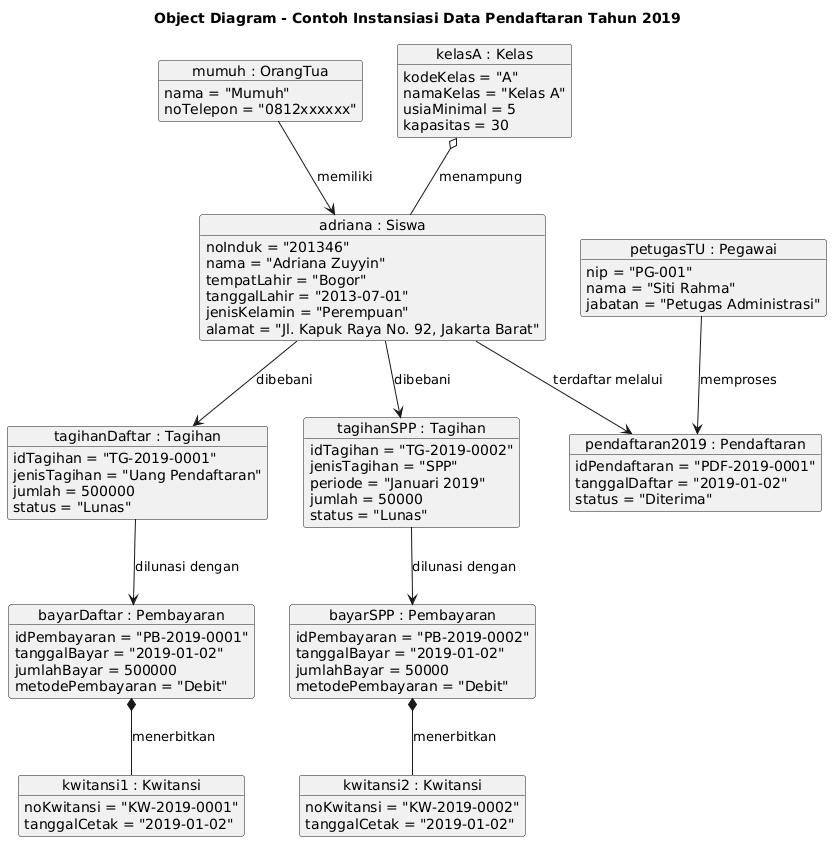

The diagram above was rendered by PlantUML. Its source (embedded in the PNG):
@startuml
title Object Diagram - Contoh Instansiasi Data Pendaftaran Tahun 2019

object "mumuh : OrangTua" as mumuh {
  nama = "Mumuh"
  noTelepon = "0812xxxxxx"
}

object "adriana : Siswa" as adriana {
  noInduk = "201346"
  nama = "Adriana Zuyyin"
  tempatLahir = "Bogor"
  tanggalLahir = "2013-07-01"
  jenisKelamin = "Perempuan"
  alamat = "Jl. Kapuk Raya No. 92, Jakarta Barat"
}

object "kelasA : Kelas" as kelasA {
  kodeKelas = "A"
  namaKelas = "Kelas A"
  usiaMinimal = 5
  kapasitas = 30
}

object "pendaftaran2019 : Pendaftaran" as pdf {
  idPendaftaran = "PDF-2019-0001"
  tanggalDaftar = "2019-01-02"
  status = "Diterima"
}

object "tagihanDaftar : Tagihan" as tg1 {
  idTagihan = "TG-2019-0001"
  jenisTagihan = "Uang Pendaftaran"
  jumlah = 500000
  status = "Lunas"
}

object "tagihanSPP : Tagihan" as tg2 {
  idTagihan = "TG-2019-0002"
  jenisTagihan = "SPP"
  periode = "Januari 2019"
  jumlah = 50000
  status = "Lunas"
}

object "bayarDaftar : Pembayaran" as byr1 {
  idPembayaran = "PB-2019-0001"
  tanggalBayar = "2019-01-02"
  jumlahBayar = 500000
  metodePembayaran = "Debit"
}

object "bayarSPP : Pembayaran" as byr2 {
  idPembayaran = "PB-2019-0002"
  tanggalBayar = "2019-01-02"
  jumlahBayar = 50000
  metodePembayaran = "Debit"
}

object "kwitansi1 : Kwitansi" as kwt1 {
  noKwitansi = "KW-2019-0001"
  tanggalCetak = "2019-01-02"
}

object "kwitansi2 : Kwitansi" as kwt2 {
  noKwitansi = "KW-2019-0002"
  tanggalCetak = "2019-01-02"
}

object "petugasTU : Pegawai" as pgw {
  nip = "PG-001"
  nama = "Siti Rahma"
  jabatan = "Petugas Administrasi"
}

mumuh --> adriana : memiliki
kelasA o-- adriana : menampung
adriana --> pdf : terdaftar melalui
adriana --> tg1 : dibebani
adriana --> tg2 : dibebani
tg1 --> byr1 : dilunasi dengan
tg2 --> byr2 : dilunasi dengan
byr1 *-- kwt1 : menerbitkan
byr2 *-- kwt2 : menerbitkan
pgw --> pdf : memproses
@enduml